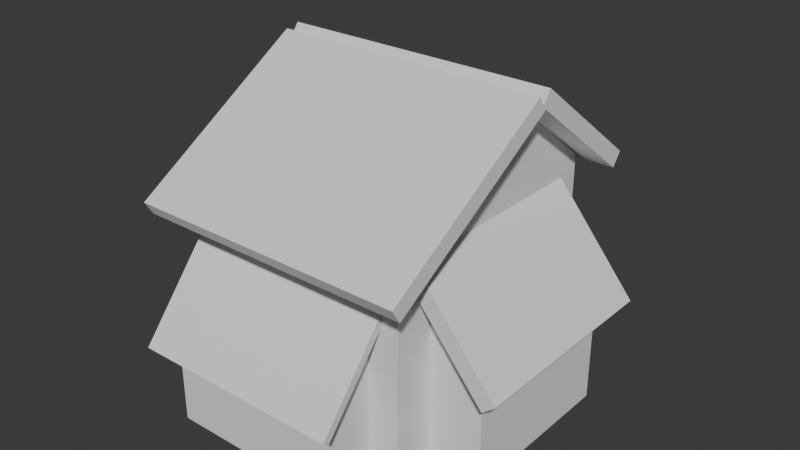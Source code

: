 # Source: env_mesh_house_01_plh.blend  (saved by Blender 4.4.32; exported with 4.5.12 LTS)
import bpy
from mathutils import Matrix  # noqa: F401  (used for matrix-valued properties, if any)

bpy.ops.wm.read_factory_settings(use_empty=True)
scene = bpy.context.scene
scene.name = 'Scene'

# ---- collections
col_collection = bpy.data.collections.new('Collection'); scene.collection.children.link(col_collection)

# ---- materials (node trees are filled in below, after node groups)
mat_material = bpy.data.materials.new('Material')
mat_material.alpha_threshold = 0.0
mat_material.roughness = 0.5
mat_material.line_color = (0.0, 0.0, 0.0, 1.0)

# ---- material node trees
mat_material.use_nodes = True; mat_material.node_tree.nodes.clear()
_N = mat_material.node_tree.nodes; _L = mat_material.node_tree.links
n0 = _N.new('ShaderNodeOutputMaterial'); n0.name = 'Material Output'; n0.location = (300, 300)
n1 = _N.new('ShaderNodeBsdfPrincipled'); n1.name = 'Principled BSDF'; n1.location = (10, 300)
n1.inputs[3].default_value = 1.45
_L.new(n1.outputs[0], n0.inputs[0])
n0.is_active_output = True

# ---- world
world_world = bpy.data.worlds.new('World'); scene.world = world_world
world_world.use_nodes = True; world_world.node_tree.nodes.clear()
_N = world_world.node_tree.nodes; _L = world_world.node_tree.links
n0 = _N.new('ShaderNodeOutputWorld'); n0.name = 'World Output'; n0.location = (300, 300)
n1 = _N.new('ShaderNodeBackground'); n1.name = 'Background'; n1.location = (10, 300)
n1.inputs[0].default_value = (0.05088, 0.05088, 0.05088, 1.0)
_L.new(n1.outputs[0], n0.inputs[0])
n0.is_active_output = True
world_world.color = (0.05088, 0.05088, 0.05088)
world_world.sun_shadow_jitter_overblur = 0.0

# ---- meshes
me_cube = bpy.data.meshes.new('Cube')
me_cube.from_pydata([(1.0, 0.7843, 0.5699), (1.0, 0.7843, -1.0), (1.0, -1.0, 0.5699), (1.0, -1.0, -1.0), (-0.6316, 0.7843, 0.5699), (-0.6316, 0.7843, -1.0), (-0.6316, -1.0, 0.5699), (-0.6316, -1.0, -1.0), (-0.6316, 0.0, -1.0), (1.0, 0.0, 1.197), (-0.6316, 0.0, 1.197), (1.0, 0.0, -1.0)], [], [(9, 10, 6, 2), (3, 2, 6, 7), (8, 10, 4, 5), (8, 11, 3, 7), (11, 9, 2, 3), (5, 4, 0, 1), (1, 0, 9, 11), (5, 1, 11, 8), (7, 6, 10, 8), (0, 4, 10, 9)])
_uv = me_cube.uv_layers.new(name='UVMap')
_uv.uv.foreach_set('vector', [0.625, 0.625, 0.875, 0.625, 0.875, 0.75, 0.625, 0.75, 0.375, 0.75, 0.625, 0.75, 0.625, 1.0, 0.375, 1.0, 0.375, 0.125, 0.625, 0.125, 0.625, 0.25, 0.375, 0.25, 0.125, 0.625, 0.375, 0.625, 0.375, 0.75, 0.125, 0.75, 0.375, 0.625, 0.625, 0.625, 0.625, 0.75, 0.375, 0.75, 0.375, 0.25, 0.625, 0.25, 0.625, 0.5, 0.375, 0.5, 0.375, 0.5, 0.625, 0.5, 0.625, 0.625, 0.375, 0.625, 0.125, 0.5, 0.375, 0.5, 0.375, 0.625, 0.125, 0.625, 0.375, 0.0, 0.625, 0.0, 0.625, 0.125, 0.375, 0.125, 0.625, 0.5, 0.875, 0.5, 0.875, 0.625, 0.625, 0.625])
me_cube.materials.append(mat_material)
me_cube.use_mirror_vertex_groups = False
me_cube.update()
me_cube_002 = bpy.data.meshes.new('Cube.002')
me_cube_002.from_pydata([(-1.0, -0.5502, -1.0), (-1.0, -0.5502, 4.938), (-1.0, 1.0, -1.0), (-1.0, 1.0, 4.938), (1.0, -0.5502, -1.0), (1.0, -0.5502, 2.512), (1.0, 1.0, -1.0), (1.0, 1.0, 2.512)], [], [(0, 1, 3, 2), (2, 3, 7, 6), (6, 7, 5, 4), (4, 5, 1, 0), (2, 6, 4, 0), (7, 3, 1, 5)])
_uv = me_cube_002.uv_layers.new(name='UVMap')
_uv.uv.foreach_set('vector', [0.375, 0.0, 0.625, 0.0, 0.625, 0.25, 0.375, 0.25, 0.375, 0.25, 0.625, 0.25, 0.625, 0.5, 0.375, 0.5, 0.375, 0.5, 0.625, 0.5, 0.625, 0.75, 0.375, 0.75, 0.375, 0.75, 0.625, 0.75, 0.625, 1.0, 0.375, 1.0, 0.125, 0.5, 0.375, 0.5, 0.375, 0.75, 0.125, 0.75, 0.625, 0.5, 0.875, 0.5, 0.875, 0.75, 0.625, 0.75])
_ca = me_cube_002.color_attributes.new('Attribute', 'BYTE_COLOR', 'CORNER')
_ca.data.foreach_set('color', [1.0, 1.0, 1.0, 1.0, 1.0, 1.0, 1.0, 1.0, 1.0, 1.0, 1.0, 1.0, 1.0, 1.0, 1.0, 1.0, 1.0, 1.0, 1.0, 1.0, 1.0, 1.0, 1.0, 1.0, 1.0, 1.0, 1.0, 1.0, 1.0, 1.0, 1.0, 1.0, 1.0, 1.0, 1.0, 1.0, 1.0, 1.0, 1.0, 1.0, 1.0, 1.0, 1.0, 1.0, 1.0, 1.0, 1.0, 1.0, 1.0, 1.0, 1.0, 1.0, 1.0, 1.0, 1.0, 1.0, 1.0, 1.0, 1.0, 1.0, 1.0, 1.0, 1.0, 1.0, 1.0, 1.0, 1.0, 1.0, 1.0, 1.0, 1.0, 1.0, 1.0, 1.0, 1.0, 1.0, 1.0, 1.0, 1.0, 1.0, 1.0, 1.0, 1.0, 1.0, 1.0, 1.0, 1.0, 1.0, 1.0, 1.0, 1.0, 1.0, 1.0, 1.0, 1.0, 1.0])
me_cube_002.update()
me_cube_004 = bpy.data.meshes.new('Cube.004')
me_cube_004.from_pydata([(-1.244, -0.71, 6.935), (-1.244, 1.126, 6.935), (1.422, -0.71, 3.7), (1.422, 1.126, 3.7), (-1.039, -0.71, 7.105), (-1.039, 1.126, 7.105), (1.628, 1.126, 3.87), (1.628, -0.71, 3.87)], [], [(2, 3, 6, 7), (6, 5, 4, 7), (1, 0, 4, 5), (0, 2, 7, 4), (3, 1, 5, 6), (2, 0, 1, 3)])
_uv = me_cube_004.uv_layers.new(name='UVMap')
_uv.uv.foreach_set('vector', [0.625, 0.75, 0.625, 0.5, 0.625, 0.5, 0.625, 0.75, 0.625, 0.5, 0.875, 0.5, 0.875, 0.75, 0.625, 0.75, 0.625, 0.25, 0.625, 0.0, 0.625, 0.0, 0.625, 0.25, 0.625, 1.0, 0.625, 0.75, 0.625, 0.75, 0.625, 1.0, 0.625, 0.5, 0.625, 0.25, 0.625, 0.25, 0.625, 0.5, 0.625, 0.75, 0.625, 1.0, 0.625, 0.25, 0.625, 0.5])
_ca = me_cube_004.color_attributes.new('Attribute', 'BYTE_COLOR', 'CORNER')
_ca.data.foreach_set('color', [1.0, 1.0, 1.0, 1.0, 1.0, 1.0, 1.0, 1.0, 1.0, 1.0, 1.0, 1.0, 1.0, 1.0, 1.0, 1.0, 1.0, 1.0, 1.0, 1.0, 1.0, 1.0, 1.0, 1.0, 1.0, 1.0, 1.0, 1.0, 1.0, 1.0, 1.0, 1.0, 1.0, 1.0, 1.0, 1.0, 1.0, 1.0, 1.0, 1.0, 1.0, 1.0, 1.0, 1.0, 1.0, 1.0, 1.0, 1.0, 1.0, 1.0, 1.0, 1.0, 1.0, 1.0, 1.0, 1.0, 1.0, 1.0, 1.0, 1.0, 1.0, 1.0, 1.0, 1.0, 1.0, 1.0, 1.0, 1.0, 1.0, 1.0, 1.0, 1.0, 1.0, 1.0, 1.0, 1.0, 1.0, 1.0, 1.0, 1.0, 1.0, 1.0, 1.0, 1.0, 1.0, 1.0, 1.0, 1.0, 1.0, 1.0, 1.0, 1.0, 1.0, 1.0, 1.0, 1.0])
me_cube_004.update()
me_cube_005 = bpy.data.meshes.new('Cube.005')
me_cube_005.from_pydata([(-3.363, -0.2426, 4.316), (-3.363, 2.174, 4.316), (1.422, -0.2426, -1.489), (1.422, 2.174, -1.489), (-2.918, -0.2426, 4.683), (-2.918, 2.174, 4.683), (1.867, 2.174, -1.122), (1.867, -0.2426, -1.122)], [], [(2, 3, 6, 7), (6, 5, 4, 7), (1, 0, 4, 5), (0, 2, 7, 4), (3, 1, 5, 6), (2, 0, 1, 3)])
_uv = me_cube_005.uv_layers.new(name='UVMap')
_uv.uv.foreach_set('vector', [0.625, 0.75, 0.625, 0.5, 0.625, 0.5, 0.625, 0.75, 0.625, 0.5, 0.875, 0.5, 0.875, 0.75, 0.625, 0.75, 0.625, 0.25, 0.625, 0.0, 0.625, 0.0, 0.625, 0.25, 0.625, 1.0, 0.625, 0.75, 0.625, 0.75, 0.625, 1.0, 0.625, 0.5, 0.625, 0.25, 0.625, 0.25, 0.625, 0.5, 0.625, 0.75, 0.625, 1.0, 0.625, 0.25, 0.625, 0.5])
_ca = me_cube_005.color_attributes.new('Attribute', 'BYTE_COLOR', 'CORNER')
_ca.data.foreach_set('color', [1.0, 1.0, 1.0, 1.0, 1.0, 1.0, 1.0, 1.0, 1.0, 1.0, 1.0, 1.0, 1.0, 1.0, 1.0, 1.0, 1.0, 1.0, 1.0, 1.0, 1.0, 1.0, 1.0, 1.0, 1.0, 1.0, 1.0, 1.0, 1.0, 1.0, 1.0, 1.0, 1.0, 1.0, 1.0, 1.0, 1.0, 1.0, 1.0, 1.0, 1.0, 1.0, 1.0, 1.0, 1.0, 1.0, 1.0, 1.0, 1.0, 1.0, 1.0, 1.0, 1.0, 1.0, 1.0, 1.0, 1.0, 1.0, 1.0, 1.0, 1.0, 1.0, 1.0, 1.0, 1.0, 1.0, 1.0, 1.0, 1.0, 1.0, 1.0, 1.0, 1.0, 1.0, 1.0, 1.0, 1.0, 1.0, 1.0, 1.0, 1.0, 1.0, 1.0, 1.0, 1.0, 1.0, 1.0, 1.0, 1.0, 1.0, 1.0, 1.0, 1.0, 1.0, 1.0, 1.0])
me_cube_005.update()
me_cube_006 = bpy.data.meshes.new('Cube.006')
me_cube_006.from_pydata([(-1.0, -0.009698, -1.0), (-1.0, -0.009698, 5.538), (-1.0, 1.486, -1.0), (-1.0, 1.486, 5.538), (1.0, -0.009698, -1.0), (1.0, -0.009698, 3.111), (1.0, 1.486, -1.0), (1.0, 1.486, 3.111)], [], [(0, 1, 3, 2), (2, 3, 7, 6), (6, 7, 5, 4), (4, 5, 1, 0), (2, 6, 4, 0), (7, 3, 1, 5)])
_uv = me_cube_006.uv_layers.new(name='UVMap')
_uv.uv.foreach_set('vector', [0.375, 0.0, 0.625, 0.0, 0.625, 0.25, 0.375, 0.25, 0.375, 0.25, 0.625, 0.25, 0.625, 0.5, 0.375, 0.5, 0.375, 0.5, 0.625, 0.5, 0.625, 0.75, 0.375, 0.75, 0.375, 0.75, 0.625, 0.75, 0.625, 1.0, 0.375, 1.0, 0.125, 0.5, 0.375, 0.5, 0.375, 0.75, 0.125, 0.75, 0.625, 0.5, 0.875, 0.5, 0.875, 0.75, 0.625, 0.75])
_ca = me_cube_006.color_attributes.new('Attribute', 'BYTE_COLOR', 'CORNER')
_ca.data.foreach_set('color', [1.0, 1.0, 1.0, 1.0, 1.0, 1.0, 1.0, 1.0, 1.0, 1.0, 1.0, 1.0, 1.0, 1.0, 1.0, 1.0, 1.0, 1.0, 1.0, 1.0, 1.0, 1.0, 1.0, 1.0, 1.0, 1.0, 1.0, 1.0, 1.0, 1.0, 1.0, 1.0, 1.0, 1.0, 1.0, 1.0, 1.0, 1.0, 1.0, 1.0, 1.0, 1.0, 1.0, 1.0, 1.0, 1.0, 1.0, 1.0, 1.0, 1.0, 1.0, 1.0, 1.0, 1.0, 1.0, 1.0, 1.0, 1.0, 1.0, 1.0, 1.0, 1.0, 1.0, 1.0, 1.0, 1.0, 1.0, 1.0, 1.0, 1.0, 1.0, 1.0, 1.0, 1.0, 1.0, 1.0, 1.0, 1.0, 1.0, 1.0, 1.0, 1.0, 1.0, 1.0, 1.0, 1.0, 1.0, 1.0, 1.0, 1.0, 1.0, 1.0, 1.0, 1.0, 1.0, 1.0])
me_cube_006.update()
me_cube_008 = bpy.data.meshes.new('Cube.008')
me_cube_008.from_pydata([(-1.677, -0.1959, 7.459), (-1.677, 1.612, 7.459), (1.422, -0.1959, 3.7), (1.422, 1.612, 3.7), (-1.231, -0.1959, 7.826), (-1.231, 1.612, 7.826), (1.867, 1.612, 4.067), (1.867, -0.1959, 4.067)], [], [(2, 3, 6, 7), (6, 5, 4, 7), (1, 0, 4, 5), (0, 2, 7, 4), (3, 1, 5, 6), (2, 0, 1, 3)])
_uv = me_cube_008.uv_layers.new(name='UVMap')
_uv.uv.foreach_set('vector', [0.625, 0.75, 0.625, 0.5, 0.625, 0.5, 0.625, 0.75, 0.625, 0.5, 0.875, 0.5, 0.875, 0.75, 0.625, 0.75, 0.625, 0.25, 0.625, 0.0, 0.625, 0.0, 0.625, 0.25, 0.625, 1.0, 0.625, 0.75, 0.625, 0.75, 0.625, 1.0, 0.625, 0.5, 0.625, 0.25, 0.625, 0.25, 0.625, 0.5, 0.625, 0.75, 0.625, 1.0, 0.625, 0.25, 0.625, 0.5])
_ca = me_cube_008.color_attributes.new('Attribute', 'BYTE_COLOR', 'CORNER')
_ca.data.foreach_set('color', [1.0, 1.0, 1.0, 1.0, 1.0, 1.0, 1.0, 1.0, 1.0, 1.0, 1.0, 1.0, 1.0, 1.0, 1.0, 1.0, 1.0, 1.0, 1.0, 1.0, 1.0, 1.0, 1.0, 1.0, 1.0, 1.0, 1.0, 1.0, 1.0, 1.0, 1.0, 1.0, 1.0, 1.0, 1.0, 1.0, 1.0, 1.0, 1.0, 1.0, 1.0, 1.0, 1.0, 1.0, 1.0, 1.0, 1.0, 1.0, 1.0, 1.0, 1.0, 1.0, 1.0, 1.0, 1.0, 1.0, 1.0, 1.0, 1.0, 1.0, 1.0, 1.0, 1.0, 1.0, 1.0, 1.0, 1.0, 1.0, 1.0, 1.0, 1.0, 1.0, 1.0, 1.0, 1.0, 1.0, 1.0, 1.0, 1.0, 1.0, 1.0, 1.0, 1.0, 1.0, 1.0, 1.0, 1.0, 1.0, 1.0, 1.0, 1.0, 1.0, 1.0, 1.0, 1.0, 1.0])
me_cube_008.update()
me_cube_012 = bpy.data.meshes.new('Cube.012')
me_cube_012.from_pydata([(-2.118, -0.2426, 2.805), (-2.118, 2.174, 2.805), (1.422, -0.2426, -1.489), (1.422, 2.174, -1.489), (-1.673, -0.2426, 3.172), (-1.673, 2.174, 3.172), (1.867, 2.174, -1.122), (1.867, -0.2426, -1.122)], [], [(2, 3, 6, 7), (6, 5, 4, 7), (1, 0, 4, 5), (0, 2, 7, 4), (3, 1, 5, 6), (2, 0, 1, 3)])
_uv = me_cube_012.uv_layers.new(name='UVMap')
_uv.uv.foreach_set('vector', [0.625, 0.75, 0.625, 0.5, 0.625, 0.5, 0.625, 0.75, 0.625, 0.5, 0.875, 0.5, 0.875, 0.75, 0.625, 0.75, 0.625, 0.25, 0.625, 0.0, 0.625, 0.0, 0.625, 0.25, 0.625, 1.0, 0.625, 0.75, 0.625, 0.75, 0.625, 1.0, 0.625, 0.5, 0.625, 0.25, 0.625, 0.25, 0.625, 0.5, 0.625, 0.75, 0.625, 1.0, 0.625, 0.25, 0.625, 0.5])
_ca = me_cube_012.color_attributes.new('Attribute', 'BYTE_COLOR', 'CORNER')
_ca.data.foreach_set('color', [1.0, 1.0, 1.0, 1.0, 1.0, 1.0, 1.0, 1.0, 1.0, 1.0, 1.0, 1.0, 1.0, 1.0, 1.0, 1.0, 1.0, 1.0, 1.0, 1.0, 1.0, 1.0, 1.0, 1.0, 1.0, 1.0, 1.0, 1.0, 1.0, 1.0, 1.0, 1.0, 1.0, 1.0, 1.0, 1.0, 1.0, 1.0, 1.0, 1.0, 1.0, 1.0, 1.0, 1.0, 1.0, 1.0, 1.0, 1.0, 1.0, 1.0, 1.0, 1.0, 1.0, 1.0, 1.0, 1.0, 1.0, 1.0, 1.0, 1.0, 1.0, 1.0, 1.0, 1.0, 1.0, 1.0, 1.0, 1.0, 1.0, 1.0, 1.0, 1.0, 1.0, 1.0, 1.0, 1.0, 1.0, 1.0, 1.0, 1.0, 1.0, 1.0, 1.0, 1.0, 1.0, 1.0, 1.0, 1.0, 1.0, 1.0, 1.0, 1.0, 1.0, 1.0, 1.0, 1.0])
me_cube_012.update()

# ---- objects
ob_cube = bpy.data.objects.new('Cube', me_cube)
ob_cube_002 = bpy.data.objects.new('Cube.002', me_cube_002)
ob_cube_003 = bpy.data.objects.new('Cube.003', me_cube_004)
ob_cube_004 = bpy.data.objects.new('Cube.004', me_cube_005)
ob_cube_005 = bpy.data.objects.new('Cube.005', me_cube_006)
ob_cube_007 = bpy.data.objects.new('Cube.007', me_cube_008)
ob_cube_010 = bpy.data.objects.new('Cube.010', me_cube_012)

# ---- transforms, parenting, visibility, modifiers, constraints
ob_cube.location = (0.0, 1.057, 2.5)
ob_cube.scale = (2.5, 2.5, 2.5)
ob_cube.lock_rotations_4d = False
ob_cube.empty_display_type = 'ARROWS'
ob_cube.lineart.crease_threshold = 0.0
ob_cube_002.location = (-0.09564, -1.837, 0.5005)
ob_cube_002.rotation_euler = (0.0, -0.0, -1.571)
ob_cube_002.scale = (0.5, 2.048, 0.5)
ob_cube_003.location = (-0.09564, -1.887, -0.5287)
ob_cube_003.rotation_euler = (0.0, -0.0, -1.571)
ob_cube_003.scale = (0.5, 2.048, 0.5)
ob_cube_004.location = (-1.396, -1.151, 3.88)
ob_cube_004.rotation_euler = (-2.565e-08, -0.3275, -1.571)
ob_cube_004.scale = (0.5, 2.048, 0.5)
ob_cube_005.location = (2.951, -0.687, 0.5005)
ob_cube_005.scale = (0.5, 2.048, 0.5)
ob_cube_007.location = (3.001, -0.687, -0.1157)
ob_cube_007.scale = (0.5, 2.048, 0.5)
ob_cube_010.location = (-1.396, 1.833, 4.768)
ob_cube_010.rotation_euler = (-1.991e-06, -1.532, -1.571)
ob_cube_010.scale = (0.5, 2.048, 0.5)

# ---- collection membership
col_collection.objects.link(ob_cube)
col_collection.objects.link(ob_cube_002)
col_collection.objects.link(ob_cube_003)
col_collection.objects.link(ob_cube_004)
col_collection.objects.link(ob_cube_005)
col_collection.objects.link(ob_cube_007)
col_collection.objects.link(ob_cube_010)

# ---- scene / render settings (as saved in the file)
scene.frame_start = 1; scene.frame_end = 250; scene.frame_set(2)
scene.render.engine = 'BLENDER_EEVEE_NEXT'
bpy.context.view_layer.update()

# ---- added for rendering (the .blend has no active camera and no usable light): camera, sun
cam_auto = bpy.data.cameras.new('AutoCamera')
cam_auto.lens = 50.0
cam_auto.sensor_width = 36.0
cam_auto.clip_end = 1000.0
ob_auto_camera = bpy.data.objects.new('AutoCamera', cam_auto)
scene.collection.objects.link(ob_auto_camera)
ob_auto_camera.location = (10.8498, -11.415, 11.0613)
ob_auto_camera.rotation_euler = (1.09748, -7.21219e-08, 0.694738)
scene.camera = ob_auto_camera
light_auto_sun = bpy.data.lights.new('AutoSun', 'SUN')
light_auto_sun.energy = 3.0
light_auto_sun.angle = 0.0523599
ob_auto_sun = bpy.data.objects.new('AutoSun', light_auto_sun)
scene.collection.objects.link(ob_auto_sun)
ob_auto_sun.rotation_euler = (0.872665, 0.174533, 0.523599)
bpy.context.view_layer.update()
